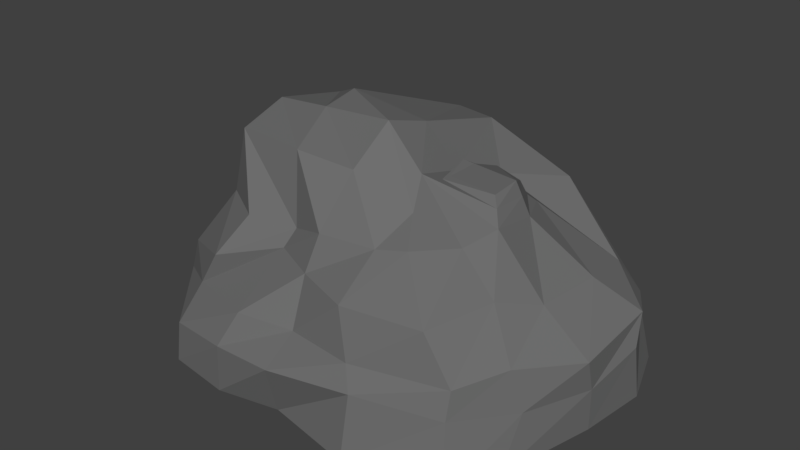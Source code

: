 # Source: SM_Rock_01.blend  (saved by Blender 2.79.0; exported with 4.5.12 LTS)
import bpy
from mathutils import Matrix  # noqa: F401  (used for matrix-valued properties, if any)

bpy.ops.wm.read_factory_settings(use_empty=True)
scene = bpy.context.scene
scene.name = 'Scene'

# ---- collections
col_collection_1 = bpy.data.collections.new('Collection 1'); scene.collection.children.link(col_collection_1)

# ---- materials (node trees are filled in below, after node groups)
mat_rock = bpy.data.materials.new('Rock')
mat_rock.alpha_threshold = 0.0
mat_rock.use_transparent_shadow = False
mat_rock.diffuse_color = (0.1626, 0.1626, 0.1626, 1.0)
mat_rock.specular_color = (0.1107, 0.1107, 0.1107)
mat_rock.roughness = 0.5
mat_rock.specular_intensity = 0.1726

# ---- material node trees

# ---- world
world_world = bpy.data.worlds.new('World'); scene.world = world_world
world_world.color = (0.05088, 0.05088, 0.05088)
world_world.use_sun_shadow = False
world_world.sun_shadow_jitter_overblur = 0.0
world_world.cycles.sampling_method = 'MANUAL'

# ---- meshes
me_cube_004 = bpy.data.meshes.new('Cube.004')
me_cube_004.from_pydata([(-0.3782, -0.4606, 0.0), (-0.2493, -0.2553, 0.4356), (-0.4253, 0.6814, 0.0), (-0.3348, 0.4437, 0.5757), (0.5958, -0.4386, 0.0), (0.3273, -0.2424, 0.5079), (0.6906, 0.4601, 0.0), (0.4182, 0.2121, 0.5132), (-0.3621, -0.3563, 0.2223), (-0.4124, 0.05856, 0.6582), (-0.4064, 0.6653, 0.1904), (-0.7094, 0.01661, 0.0), (0.07891, 0.471, 0.5941), (0.6566, 0.4239, 0.2273), (0.05147, 0.6261, 0.0), (0.4973, -0.08981, 0.5671), (0.5697, -0.3739, 0.2659), (0.7351, 0.03607, 0.0), (0.04951, -0.2786, 0.4819), (0.02719, -0.4467, 0.0), (0.05907, 0.002383, 0.7183), (0.03495, -0.001561, 0.0), (0.05599, -0.402, 0.2432), (0.743, -0.007158, 0.2356), (0.05673, 0.6295, 0.2244), (-0.6444, 0.01816, 0.225), (-0.3012, -0.3492, 0.3276), (-0.3965, 0.3045, 0.6121), (-0.4069, 0.6887, 0.07863), (-0.5576, -0.2702, 0.0), (0.2543, 0.2753, 0.5276), (0.657, 0.4413, 0.1629), (-0.1684, 0.6867, 0.0), (0.4571, -0.1868, 0.5386), (0.5711, -0.3965, 0.1856), (0.7614, 0.2584, 0.0), (-0.08384, -0.2304, 0.4369), (0.3091, -0.5015, 0.0), (-0.3658, -0.4535, 0.1281), (-0.3842, -0.1288, 0.623), (-0.3846, 0.5765, 0.3601), (-0.6101, 0.2422, 0.0), (-0.09569, 0.5463, 0.5693), (0.5996, 0.3824, 0.3226), (0.44, 0.6134, 0.0), (0.4835, 0.07857, 0.5357), (0.4767, -0.3678, 0.3924), (0.6608, -0.2778, 0.0), (0.2324, -0.2628, 0.4902), (-0.1678, -0.489, 0.0), (-0.2019, 0.03033, 0.6871), (0.2248, -0.05877, 0.6285), (0.05892, -0.1473, 0.6228), (0.07954, 0.1453, 0.6791), (0.3931, 0.003064, 0.0), (-0.37, 0.01494, 0.0), (0.02634, -0.2866, 0.0), (0.05482, 0.3819, 0.0), (0.04891, -0.5051, 0.1684), (0.0434, -0.3333, 0.3833), (0.2806, -0.4379, 0.2549), (-0.1124, -0.444, 0.2546), (0.7396, 0.02669, 0.1342), (0.6118, -0.03301, 0.3671), (0.7425, 0.2727, 0.2604), (0.6378, -0.2159, 0.2745), (0.05708, 0.6401, 0.1186), (0.07448, 0.5493, 0.3841), (-0.1405, 0.6618, 0.2065), (0.4223, 0.5948, 0.2299), (-0.6853, 0.03705, 0.1315), (-0.5374, 0.03195, 0.4298), (-0.5506, -0.205, 0.2374), (-0.6344, 0.2474, 0.2448), (-0.5587, 0.298, 0.4047), (-0.4278, -0.1391, 0.4179), (-0.5691, -0.2176, 0.1442), (0.3617, 0.4803, 0.4793), (-0.1185, 0.5946, 0.3627), (-0.1485, 0.661, 0.108), (0.5445, -0.1643, 0.4085), (0.6358, 0.1747, 0.3694), (0.7601, 0.2215, 0.1768), (-0.1104, -0.2588, 0.3788), (0.2216, -0.3963, 0.3819), (0.3138, -0.4683, 0.1902), (-0.232, 0.4244, 0.0), (-0.272, -0.1922, 0.0), (0.3487, -0.2264, 0.0), (0.2245, 0.1068, 0.5846), (0.259, -0.1369, 0.5556), (-0.1369, -0.1608, 0.6329), (-0.2053, 0.1581, 0.7057), (0.4374, 0.2283, 0.0), (-0.1557, -0.4929, 0.1522), (0.6688, -0.1986, 0.151), (0.4357, 0.6259, 0.1442), (-0.6294, 0.2534, 0.14), (0.3819, 0.1804, 0.5738), (0.4334, -0.01627, 0.6156), (0.2751, 0.2215, 0.5738), (0.4244, 0.09339, 0.6156), (0.2737, 0.003942, 0.6156), (0.2735, 0.1118, 0.6156), (0.4519, 0.08509, 0.5816), (0.4629, -0.04908, 0.5974), (0.2675, -0.02435, 0.6144), (0.24, 0.1076, 0.6198), (0.2693, 0.2418, 0.5458), (0.3999, 0.1915, 0.534)], [], [(97, 28, 2, 41), (96, 31, 6, 44), (95, 34, 4, 47), (94, 38, 0, 49), (93, 44, 6, 35), (92, 42, 3, 27), (91, 50, 9, 39), (90, 51, 20, 52), (89, 30, 12, 53), (88, 54, 17, 47), (87, 55, 21, 56), (86, 32, 14, 57), (85, 58, 19, 37), (84, 59, 22, 60), (83, 26, 8, 61), (82, 62, 17, 35), (81, 63, 23, 64), (80, 46, 16, 65), (79, 66, 14, 32), (78, 67, 24, 68), (77, 43, 13, 69), (76, 70, 11, 29), (75, 71, 25, 72), (74, 40, 10, 73), (71, 74, 73, 25), (9, 27, 74, 71), (27, 3, 40, 74), (26, 75, 72, 8), (1, 39, 75, 26), (39, 9, 71, 75), (38, 76, 29, 0), (8, 72, 76, 38), (72, 25, 70, 76), (67, 77, 69, 24), (12, 30, 77, 67), (30, 7, 43, 77), (40, 78, 68, 10), (3, 42, 78, 40), (42, 12, 67, 78), (28, 79, 32, 2), (10, 68, 79, 28), (68, 24, 66, 79), (63, 80, 65, 23), (15, 33, 80, 63), (33, 5, 46, 80), (43, 81, 64, 13), (7, 45, 81, 43), (45, 15, 63, 81), (31, 82, 35, 6), (13, 64, 82, 31), (64, 23, 62, 82), (59, 83, 61, 22), (18, 36, 83, 59), (36, 1, 26, 83), (46, 84, 60, 16), (5, 48, 84, 46), (48, 18, 59, 84), (34, 85, 37, 4), (16, 60, 85, 34), (60, 22, 58, 85), (55, 86, 57, 21), (11, 41, 86, 55), (41, 2, 32, 86), (49, 87, 56, 19), (0, 29, 87, 49), (29, 11, 55, 87), (37, 88, 47, 4), (19, 56, 88, 37), (56, 21, 54, 88), (51, 89, 53, 20), (107, 106, 102, 103), (105, 104, 101, 99), (48, 90, 52, 18), (5, 33, 90, 48), (33, 15, 51, 90), (36, 91, 39, 1), (18, 52, 91, 36), (52, 20, 50, 91), (50, 92, 27, 9), (20, 53, 92, 50), (53, 12, 42, 92), (54, 93, 35, 17), (21, 57, 93, 54), (57, 14, 44, 93), (58, 94, 49, 19), (22, 61, 94, 58), (61, 8, 38, 94), (62, 95, 47, 17), (23, 65, 95, 62), (65, 16, 34, 95), (66, 96, 44, 14), (24, 69, 96, 66), (69, 13, 31, 96), (70, 97, 41, 11), (25, 73, 97, 70), (73, 10, 28, 97), (99, 101, 103, 102), (101, 98, 100, 103), (109, 108, 100, 98), (106, 105, 99, 102), (108, 107, 103, 100), (104, 109, 98, 101), (45, 7, 109, 104), (30, 89, 107, 108), (51, 15, 105, 106), (7, 30, 108, 109), (15, 45, 104, 105), (89, 51, 106, 107)])
me_cube_004.materials.append(mat_rock)
me_cube_004.use_remesh_preserve_volume = False
me_cube_004.use_remesh_preserve_attributes = False
me_cube_004.use_mirror_vertex_groups = False
me_cube_004.update()

# ---- objects
ob_rock_01 = bpy.data.objects.new('Rock_01', me_cube_004)

# ---- transforms, parenting, visibility, modifiers, constraints
ob_rock_01.location = (0.0, 0.0, 0.0)
ob_rock_01.scale = (0.6799, 0.6701, 0.6961)
ob_rock_01.lineart.crease_threshold = 0.0

# ---- collection membership
col_collection_1.objects.link(ob_rock_01)

# ---- scene / render settings (as saved in the file)
scene.frame_start = 1; scene.frame_end = 250; scene.frame_set(1)
scene.render.engine = 'BLENDER_EEVEE_NEXT'
scene.render.resolution_percentage = 50
scene.render.dither_intensity = 0.0
scene.cycles.use_denoising = False
scene.cycles.samples = 128
scene.cycles.sampling_pattern = 'TABULATED_SOBOL'
scene.cycles.light_sampling_threshold = 0.0
scene.cycles.use_adaptive_sampling = False
scene.cycles.use_light_tree = False
scene.cycles.blur_glossy = 0.0
scene.cycles.sample_clamp_indirect = 0.0
scene.view_settings.view_transform = 'Standard'
bpy.context.view_layer.update()

# ---- added for rendering (the .blend has no active camera and no usable light): camera, sun
cam_auto = bpy.data.cameras.new('AutoCamera')
cam_auto.lens = 50.0
cam_auto.sensor_width = 36.0
cam_auto.clip_end = 1000.0
ob_auto_camera = bpy.data.objects.new('AutoCamera', cam_auto)
scene.collection.objects.link(ob_auto_camera)
ob_auto_camera.location = (1.28966, -1.46486, 1.26758)
ob_auto_camera.rotation_euler = (1.09748, -7.21219e-08, 0.694738)
scene.camera = ob_auto_camera
light_auto_sun = bpy.data.lights.new('AutoSun', 'SUN')
light_auto_sun.energy = 3.0
light_auto_sun.angle = 0.0523599
ob_auto_sun = bpy.data.objects.new('AutoSun', light_auto_sun)
scene.collection.objects.link(ob_auto_sun)
ob_auto_sun.rotation_euler = (0.872665, 0.174533, 0.523599)
bpy.context.view_layer.update()
